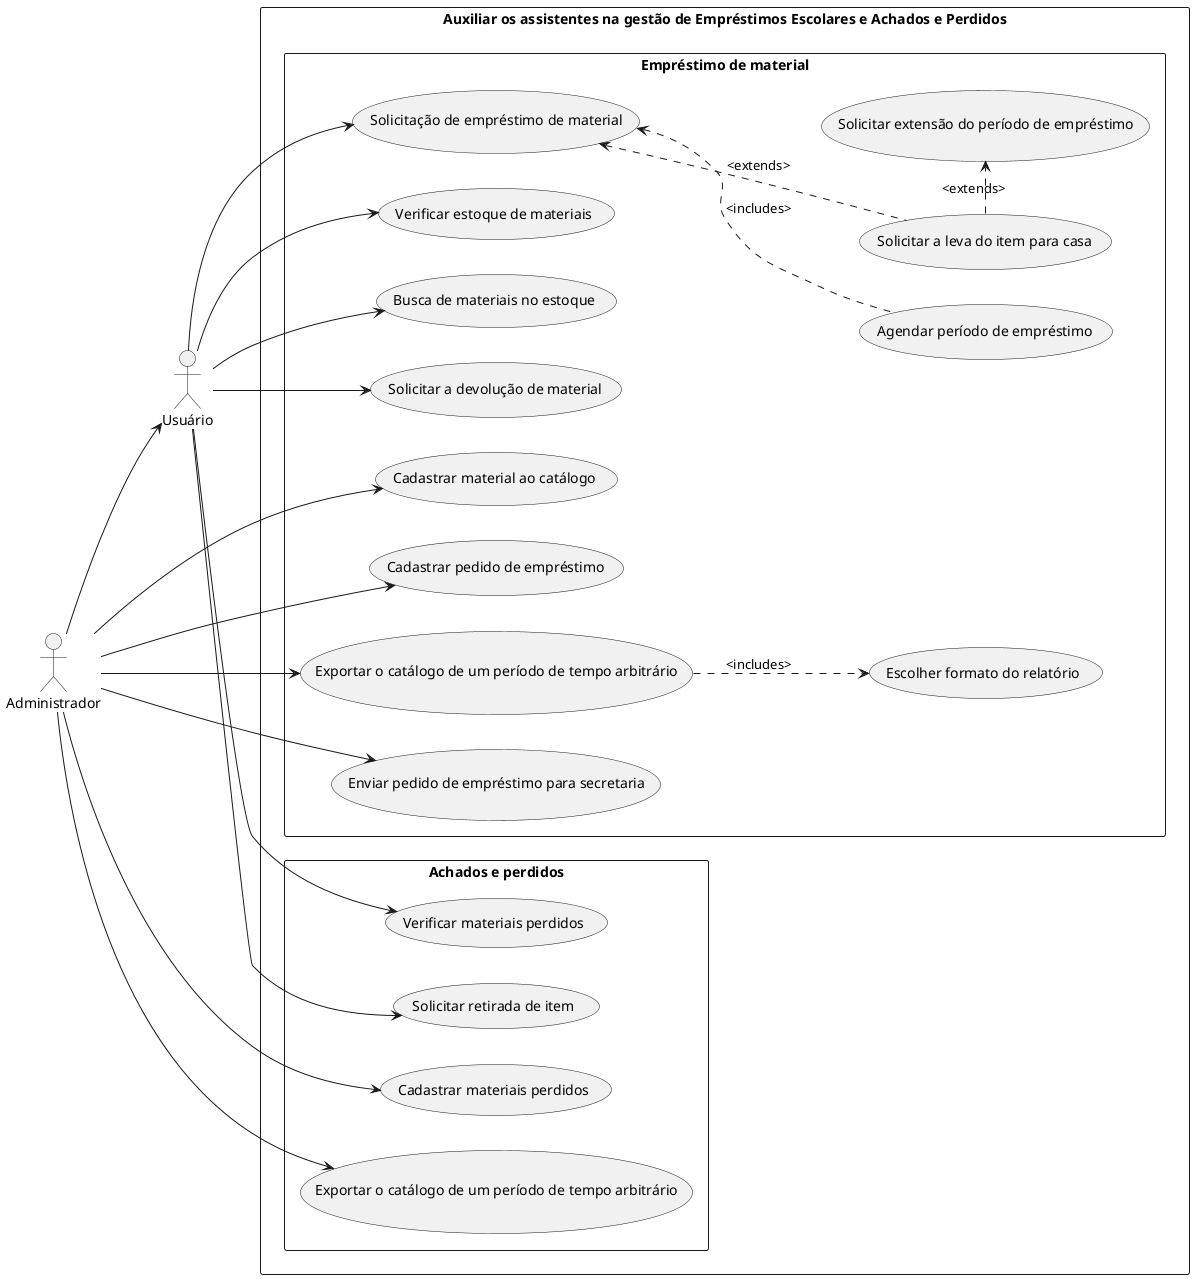

The diagram above was rendered by PlantUML. Its source (embedded in the PNG):
@startuml usecase
skinparam actorPosition left
left to right direction

actor "Usuário" as user
actor "Administrador" as admi

rectangle "Auxiliar os assistentes na gestão de Empréstimos Escolares e Achados e Perdidos" {
    rectangle "Empréstimo de material" {
        usecase "Solicitação de empréstimo de material" as caso01
        usecase "Solicitar extensão do período de empréstimo" as caso02
        usecase "Solicitar a leva do item para casa" as caso03
        usecase "Agendar período de empréstimo" as caso04

        usecase "Verificar estoque de materiais" as caso05
        usecase "Busca de materiais no estoque" as caso06

        usecase "Solicitar a devolução de material" as caso07
        usecase "Cadastrar material ao catálogo" as caso08
        usecase "Cadastrar pedido de empréstimo" as caso09
        usecase "Exportar o catálogo de um período de tempo arbitrário" as caso0a
        usecase "Escolher formato do relatório" as caso0b
        usecase "Enviar pedido de empréstimo para secretaria" as caso0c

        caso01 <.. caso04:<includes>
        caso01 <.. caso03:<extends>
        caso03 .> caso02:<extends>
        caso0a ..> caso0b:<includes>
        
    }

    rectangle "Achados e perdidos" {
        usecase "Verificar materiais perdidos" as caso11
        usecase "Cadastrar materiais perdidos" as caso12
        usecase "Exportar o catálogo de um período de tempo arbitrário" as caso13
        usecase "Solicitar retirada de item" as caso14
    }
    user --> caso01
    user --> caso05
    user --> caso06
    user --> caso11
    user --> caso07
    user --> caso14

    admi --> user

    admi --> caso08
    admi --> caso09
    admi --> caso0a
    admi --> caso0c
    admi --> caso12
    admi --> caso13


}
@enduml